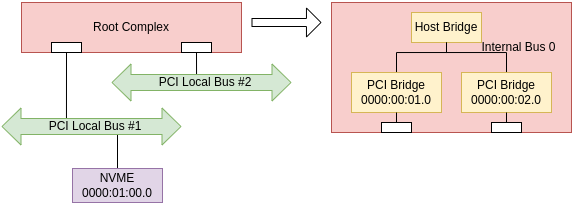

The diagram above was exported from draw.io. Its source (the exported page's mxGraphModel, read from the mxfile embedded in the PNG):
<mxGraphModel dx="819" dy="453" grid="1" gridSize="10" guides="1" tooltips="1" connect="1" arrows="1" fold="1" page="1" pageScale="1" pageWidth="1654" pageHeight="2336" math="0" shadow="0">
  <root>
    <mxCell id="0" />
    <mxCell id="1" parent="0" />
    <mxCell id="2" value="" style="rounded=0;whiteSpace=wrap;html=1;fillColor=#f8cecc;strokeColor=#b85450;" vertex="1" parent="1">
      <mxGeometry x="1270" y="160" width="240" height="130" as="geometry" />
    </mxCell>
    <mxCell id="3" value="Host Bridge" style="rounded=0;whiteSpace=wrap;html=1;fillColor=#fff2cc;strokeColor=#d6b656;" vertex="1" parent="1">
      <mxGeometry x="1350" y="170" width="70" height="30" as="geometry" />
    </mxCell>
    <mxCell id="4" style="edgeStyle=orthogonalEdgeStyle;rounded=0;orthogonalLoop=1;jettySize=auto;html=1;exitX=0.5;exitY=0;exitDx=0;exitDy=0;entryX=0.5;entryY=1;entryDx=0;entryDy=0;endArrow=none;endFill=0;" edge="1" source="5" target="3" parent="1">
      <mxGeometry relative="1" as="geometry" />
    </mxCell>
    <mxCell id="5" value="PCI Bridge&lt;br&gt;0000:00:01.0" style="rounded=0;whiteSpace=wrap;html=1;fillColor=#fff2cc;strokeColor=#d6b656;" vertex="1" parent="1">
      <mxGeometry x="1290" y="230" width="90" height="40" as="geometry" />
    </mxCell>
    <mxCell id="6" style="edgeStyle=orthogonalEdgeStyle;rounded=0;orthogonalLoop=1;jettySize=auto;html=1;exitX=0.5;exitY=0;exitDx=0;exitDy=0;entryX=0.5;entryY=1;entryDx=0;entryDy=0;endArrow=none;endFill=0;" edge="1" source="7" target="3" parent="1">
      <mxGeometry relative="1" as="geometry" />
    </mxCell>
    <mxCell id="7" value="PCI Bridge&lt;br&gt;0000:00:02.0" style="rounded=0;whiteSpace=wrap;html=1;fillColor=#fff2cc;strokeColor=#d6b656;" vertex="1" parent="1">
      <mxGeometry x="1400" y="230" width="90" height="40" as="geometry" />
    </mxCell>
    <mxCell id="8" style="edgeStyle=orthogonalEdgeStyle;rounded=0;orthogonalLoop=1;jettySize=auto;html=1;exitX=0.5;exitY=0;exitDx=0;exitDy=0;entryX=0.5;entryY=1;entryDx=0;entryDy=0;endArrow=none;endFill=0;" edge="1" source="9" target="5" parent="1">
      <mxGeometry relative="1" as="geometry" />
    </mxCell>
    <mxCell id="9" value="" style="rounded=0;whiteSpace=wrap;html=1;" vertex="1" parent="1">
      <mxGeometry x="1320" y="280" width="30" height="10" as="geometry" />
    </mxCell>
    <mxCell id="10" style="edgeStyle=orthogonalEdgeStyle;rounded=0;orthogonalLoop=1;jettySize=auto;html=1;exitX=0.5;exitY=0;exitDx=0;exitDy=0;entryX=0.5;entryY=1;entryDx=0;entryDy=0;endArrow=none;endFill=0;" edge="1" source="11" target="7" parent="1">
      <mxGeometry relative="1" as="geometry" />
    </mxCell>
    <mxCell id="11" value="" style="rounded=0;whiteSpace=wrap;html=1;" vertex="1" parent="1">
      <mxGeometry x="1430" y="280" width="30" height="10" as="geometry" />
    </mxCell>
    <mxCell id="12" value="Root Complex" style="rounded=0;whiteSpace=wrap;html=1;fillColor=#f8cecc;strokeColor=#b85450;" vertex="1" parent="1">
      <mxGeometry x="960" y="160" width="220" height="50" as="geometry" />
    </mxCell>
    <mxCell id="13" value="" style="rounded=0;whiteSpace=wrap;html=1;" vertex="1" parent="1">
      <mxGeometry x="990" y="200" width="30" height="10" as="geometry" />
    </mxCell>
    <mxCell id="14" style="edgeStyle=orthogonalEdgeStyle;rounded=0;orthogonalLoop=1;jettySize=auto;html=1;exitX=0.5;exitY=1;exitDx=0;exitDy=0;endArrow=none;endFill=0;" edge="1" source="15" parent="1">
      <mxGeometry relative="1" as="geometry">
        <mxPoint x="1135.057471264368" y="240" as="targetPoint" />
      </mxGeometry>
    </mxCell>
    <mxCell id="15" value="" style="rounded=0;whiteSpace=wrap;html=1;" vertex="1" parent="1">
      <mxGeometry x="1120" y="200" width="30" height="10" as="geometry" />
    </mxCell>
    <mxCell id="16" style="edgeStyle=orthogonalEdgeStyle;rounded=0;orthogonalLoop=1;jettySize=auto;html=1;exitX=0.5;exitY=0;exitDx=0;exitDy=0;endArrow=none;endFill=0;" edge="1" source="17" parent="1">
      <mxGeometry relative="1" as="geometry">
        <mxPoint x="1056" y="290" as="targetPoint" />
      </mxGeometry>
    </mxCell>
    <mxCell id="17" value="NVME&lt;br&gt;0000:01:00.0" style="rounded=0;whiteSpace=wrap;html=1;fillColor=#e1d5e7;strokeColor=#9673a6;" vertex="1" parent="1">
      <mxGeometry x="1011" y="326" width="90" height="34" as="geometry" />
    </mxCell>
    <mxCell id="18" value="Internal Bus 0" style="text;html=1;align=center;verticalAlign=middle;whiteSpace=wrap;rounded=0;" vertex="1" parent="1">
      <mxGeometry x="1415" y="190" width="85" height="30" as="geometry" />
    </mxCell>
    <mxCell id="19" value="" style="shape=flexArrow;endArrow=classic;html=1;rounded=0;width=8;endSize=4.514285714285714;" edge="1" parent="1">
      <mxGeometry width="50" height="50" relative="1" as="geometry">
        <mxPoint x="1190" y="180" as="sourcePoint" />
        <mxPoint x="1260" y="180" as="targetPoint" />
      </mxGeometry>
    </mxCell>
    <mxCell id="20" style="edgeStyle=orthogonalEdgeStyle;rounded=0;orthogonalLoop=1;jettySize=auto;html=1;exitX=0.5;exitY=1;exitDx=0;exitDy=0;entryX=0.236;entryY=0.367;entryDx=0;entryDy=0;entryPerimeter=0;endArrow=none;endFill=0;" edge="1" source="13" target="22" parent="1">
      <mxGeometry relative="1" as="geometry" />
    </mxCell>
    <mxCell id="21" value="" style="shape=flexArrow;endArrow=classic;startArrow=classic;html=1;rounded=0;fillColor=#d5e8d4;strokeColor=#82b366;endSize=6;width=16;startSize=6;" edge="1" parent="1">
      <mxGeometry width="100" height="100" relative="1" as="geometry">
        <mxPoint x="940" y="284" as="sourcePoint" />
        <mxPoint x="1120" y="284" as="targetPoint" />
      </mxGeometry>
    </mxCell>
    <mxCell id="22" value="PCI Local Bus #1" style="text;html=1;align=center;verticalAlign=middle;whiteSpace=wrap;rounded=0;" vertex="1" parent="1">
      <mxGeometry x="979" y="269" width="110" height="30" as="geometry" />
    </mxCell>
    <mxCell id="23" value="" style="shape=flexArrow;endArrow=classic;startArrow=classic;html=1;rounded=0;fillColor=#d5e8d4;strokeColor=#82b366;endSize=6;width=16;startSize=6;" edge="1" parent="1">
      <mxGeometry width="100" height="100" relative="1" as="geometry">
        <mxPoint x="1050" y="240" as="sourcePoint" />
        <mxPoint x="1230" y="240" as="targetPoint" />
      </mxGeometry>
    </mxCell>
    <mxCell id="24" value="PCI Local Bus #2" style="text;html=1;align=center;verticalAlign=middle;whiteSpace=wrap;rounded=0;" vertex="1" parent="1">
      <mxGeometry x="1089" y="225" width="110" height="30" as="geometry" />
    </mxCell>
  </root>
</mxGraphModel>